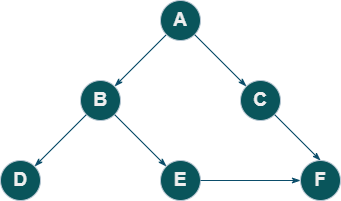

The diagram above was exported from draw.io. Its source (the exported page's mxGraphModel, read from the mxfile embedded in the PNG):
<mxGraphModel dx="1434" dy="827" grid="1" gridSize="10" guides="1" tooltips="1" connect="1" arrows="1" fold="1" page="1" pageScale="1" pageWidth="850" pageHeight="1100" math="0" shadow="0">
  <root>
    <mxCell id="d6eZQdvWtQ0k7jVhlejl-0" />
    <mxCell id="d6eZQdvWtQ0k7jVhlejl-1" parent="d6eZQdvWtQ0k7jVhlejl-0" />
    <mxCell id="Gr4IQPfwiJsoNksbfNWS-0" style="rounded=0;orthogonalLoop=1;jettySize=auto;html=1;exitX=0;exitY=1;exitDx=0;exitDy=0;entryX=1;entryY=0;entryDx=0;entryDy=0;fontSize=19;endArrow=classicThin;endFill=1;strokeColor=#0B4D6A;fontColor=default;labelBackgroundColor=none;" edge="1" parent="d6eZQdvWtQ0k7jVhlejl-1" source="Gr4IQPfwiJsoNksbfNWS-1" target="Gr4IQPfwiJsoNksbfNWS-2">
      <mxGeometry relative="1" as="geometry" />
    </mxCell>
    <mxCell id="Gr4IQPfwiJsoNksbfNWS-1" value="&lt;font style=&quot;font-size: 19px;&quot;&gt;&lt;b&gt;A&lt;/b&gt;&lt;/font&gt;" style="ellipse;whiteSpace=wrap;html=1;aspect=fixed;fillColor=#09555B;strokeColor=#BAC8D3;fontColor=#EEEEEE;rounded=0;labelBackgroundColor=none;" vertex="1" parent="d6eZQdvWtQ0k7jVhlejl-1">
      <mxGeometry x="380" y="140" width="40" height="40" as="geometry" />
    </mxCell>
    <mxCell id="Gr4IQPfwiJsoNksbfNWS-2" value="&lt;font style=&quot;font-size: 19px;&quot;&gt;&lt;b&gt;B&lt;/b&gt;&lt;/font&gt;" style="ellipse;whiteSpace=wrap;html=1;aspect=fixed;fillColor=#09555B;strokeColor=#BAC8D3;fontColor=#EEEEEE;rounded=0;labelBackgroundColor=none;" vertex="1" parent="d6eZQdvWtQ0k7jVhlejl-1">
      <mxGeometry x="300" y="220" width="40" height="40" as="geometry" />
    </mxCell>
    <mxCell id="Gr4IQPfwiJsoNksbfNWS-3" value="&lt;font style=&quot;font-size: 19px;&quot;&gt;&lt;b&gt;C&lt;/b&gt;&lt;/font&gt;" style="ellipse;whiteSpace=wrap;html=1;aspect=fixed;fillColor=#09555B;strokeColor=#BAC8D3;fontColor=#EEEEEE;rounded=0;labelBackgroundColor=none;" vertex="1" parent="d6eZQdvWtQ0k7jVhlejl-1">
      <mxGeometry x="460" y="220" width="40" height="40" as="geometry" />
    </mxCell>
    <mxCell id="Gr4IQPfwiJsoNksbfNWS-4" value="&lt;font style=&quot;font-size: 19px;&quot;&gt;&lt;b&gt;D&lt;/b&gt;&lt;/font&gt;" style="ellipse;whiteSpace=wrap;html=1;aspect=fixed;fillColor=#09555B;strokeColor=#BAC8D3;fontColor=#EEEEEE;rounded=0;labelBackgroundColor=none;" vertex="1" parent="d6eZQdvWtQ0k7jVhlejl-1">
      <mxGeometry x="220" y="300" width="40" height="40" as="geometry" />
    </mxCell>
    <mxCell id="Gr4IQPfwiJsoNksbfNWS-5" style="rounded=0;orthogonalLoop=1;jettySize=auto;html=1;exitX=1;exitY=1;exitDx=0;exitDy=0;fontSize=19;endArrow=classicThin;endFill=1;strokeColor=#0B4D6A;fontColor=default;entryX=0;entryY=0;entryDx=0;entryDy=0;labelBackgroundColor=none;" edge="1" parent="d6eZQdvWtQ0k7jVhlejl-1" source="Gr4IQPfwiJsoNksbfNWS-1" target="Gr4IQPfwiJsoNksbfNWS-3">
      <mxGeometry relative="1" as="geometry">
        <mxPoint x="395.85786437626894" y="224.14213562373106" as="sourcePoint" />
        <mxPoint x="590" y="170" as="targetPoint" />
      </mxGeometry>
    </mxCell>
    <mxCell id="Gr4IQPfwiJsoNksbfNWS-6" style="rounded=0;orthogonalLoop=1;jettySize=auto;html=1;exitX=0;exitY=1;exitDx=0;exitDy=0;entryX=1;entryY=0;entryDx=0;entryDy=0;fontSize=19;endArrow=classicThin;endFill=1;strokeColor=#0B4D6A;fontColor=default;labelBackgroundColor=none;" edge="1" parent="d6eZQdvWtQ0k7jVhlejl-1" source="Gr4IQPfwiJsoNksbfNWS-2" target="Gr4IQPfwiJsoNksbfNWS-4">
      <mxGeometry relative="1" as="geometry">
        <mxPoint x="405.85786437626894" y="234.14213562373106" as="sourcePoint" />
        <mxPoint x="354.14213562373106" y="245.85786437626894" as="targetPoint" />
      </mxGeometry>
    </mxCell>
    <mxCell id="Gr4IQPfwiJsoNksbfNWS-7" style="rounded=0;orthogonalLoop=1;jettySize=auto;html=1;exitX=1;exitY=1;exitDx=0;exitDy=0;fontSize=19;endArrow=classicThin;endFill=1;entryX=0.5;entryY=0;entryDx=0;entryDy=0;strokeColor=#0B4D6A;fontColor=default;labelBackgroundColor=none;" edge="1" parent="d6eZQdvWtQ0k7jVhlejl-1" source="Gr4IQPfwiJsoNksbfNWS-3" target="Gr4IQPfwiJsoNksbfNWS-9">
      <mxGeometry relative="1" as="geometry">
        <mxPoint x="475.85786437626894" y="264.14213562373106" as="sourcePoint" />
        <mxPoint x="560" y="300" as="targetPoint" />
      </mxGeometry>
    </mxCell>
    <mxCell id="Gr4IQPfwiJsoNksbfNWS-8" value="&lt;font style=&quot;font-size: 19px;&quot;&gt;&lt;b&gt;E&lt;/b&gt;&lt;/font&gt;" style="ellipse;whiteSpace=wrap;html=1;aspect=fixed;fillColor=#09555B;strokeColor=#BAC8D3;fontColor=#EEEEEE;rounded=0;labelBackgroundColor=none;" vertex="1" parent="d6eZQdvWtQ0k7jVhlejl-1">
      <mxGeometry x="380" y="300" width="40" height="40" as="geometry" />
    </mxCell>
    <mxCell id="Gr4IQPfwiJsoNksbfNWS-9" value="&lt;font style=&quot;font-size: 19px;&quot;&gt;&lt;b&gt;F&lt;/b&gt;&lt;/font&gt;" style="ellipse;whiteSpace=wrap;html=1;aspect=fixed;fillColor=#09555B;strokeColor=#BAC8D3;fontColor=#EEEEEE;rounded=0;labelBackgroundColor=none;" vertex="1" parent="d6eZQdvWtQ0k7jVhlejl-1">
      <mxGeometry x="520" y="300" width="40" height="40" as="geometry" />
    </mxCell>
    <mxCell id="Gr4IQPfwiJsoNksbfNWS-10" style="rounded=0;orthogonalLoop=1;jettySize=auto;html=1;exitX=1;exitY=1;exitDx=0;exitDy=0;fontSize=19;endArrow=classicThin;endFill=1;strokeColor=#0B4D6A;fontColor=default;entryX=0;entryY=0;entryDx=0;entryDy=0;labelBackgroundColor=none;" edge="1" parent="d6eZQdvWtQ0k7jVhlejl-1" source="Gr4IQPfwiJsoNksbfNWS-2" target="Gr4IQPfwiJsoNksbfNWS-8">
      <mxGeometry relative="1" as="geometry">
        <mxPoint x="390" y="210" as="sourcePoint" />
        <mxPoint x="410" y="250" as="targetPoint" />
      </mxGeometry>
    </mxCell>
    <mxCell id="Gr4IQPfwiJsoNksbfNWS-11" style="rounded=0;orthogonalLoop=1;jettySize=auto;html=1;fontSize=19;endArrow=classicThin;endFill=1;exitX=1;exitY=0.5;exitDx=0;exitDy=0;strokeColor=#0B4D6A;fontColor=default;entryX=0;entryY=0.5;entryDx=0;entryDy=0;labelBackgroundColor=none;" edge="1" parent="d6eZQdvWtQ0k7jVhlejl-1" source="Gr4IQPfwiJsoNksbfNWS-8" target="Gr4IQPfwiJsoNksbfNWS-9">
      <mxGeometry relative="1" as="geometry">
        <mxPoint x="480" y="310" as="sourcePoint" />
        <mxPoint x="460" y="370" as="targetPoint" />
      </mxGeometry>
    </mxCell>
  </root>
</mxGraphModel>